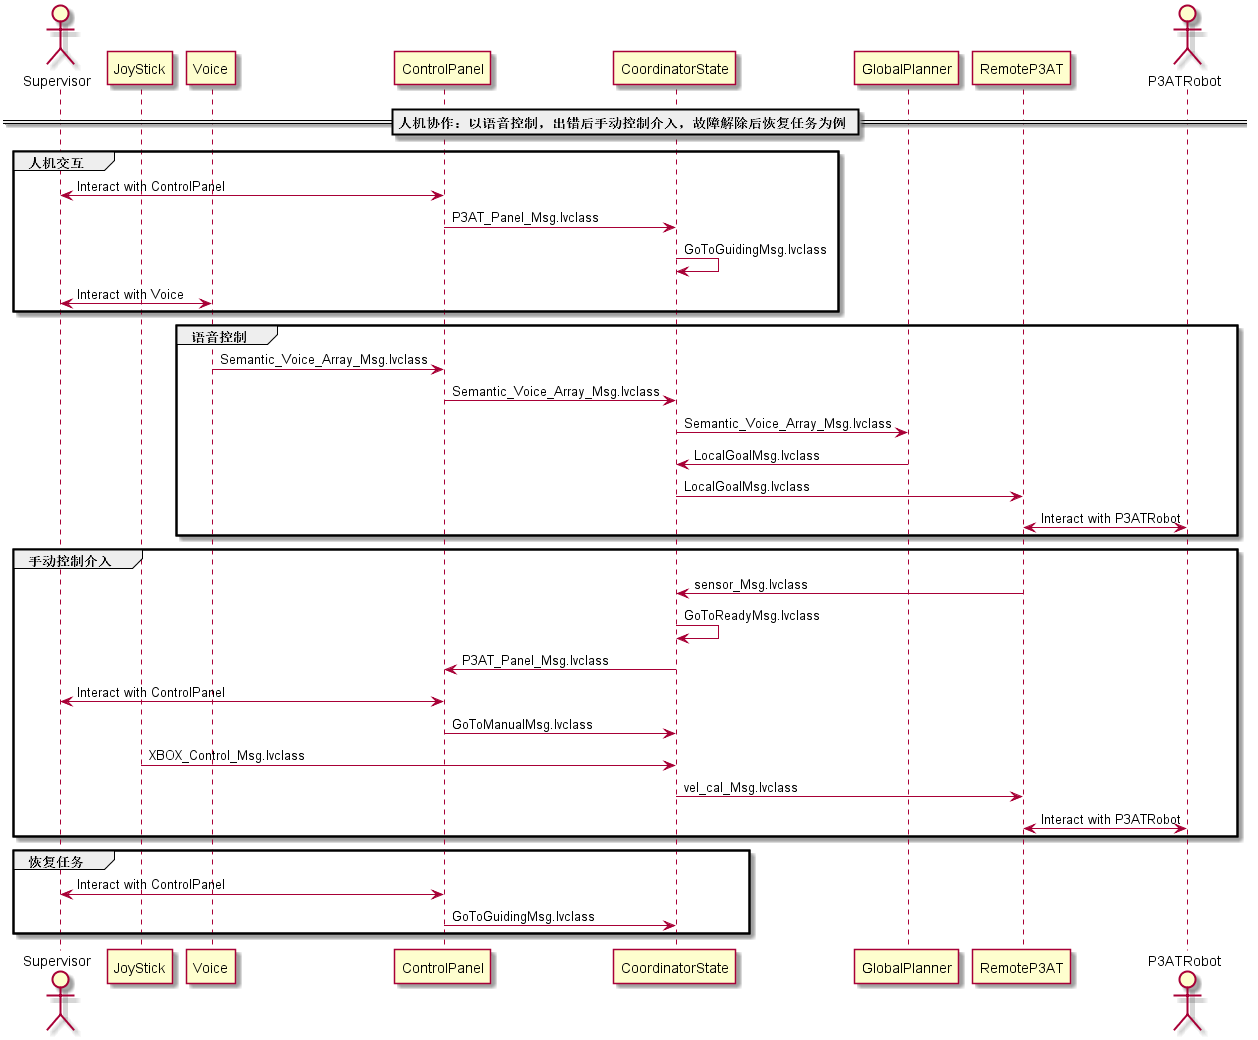

The diagram above was rendered by PlantUML. Its source (embedded in the PNG):
@startuml
actor Supervisor
participant JoyStick
participant Voice
participant ControlPanel
participant CoordinatorState
participant GlobalPlanner
participant RemoteP3AT
actor P3ATRobot
== 人机协作：以语音控制，出错后手动控制介入，故障解除后恢复任务为例 ==
group 人机交互
Supervisor <-> ControlPanel : Interact with ControlPanel
ControlPanel -> CoordinatorState : P3AT_Panel_Msg.lvclass
CoordinatorState -> CoordinatorState : GoToGuidingMsg.lvclass
Supervisor <-> Voice : Interact with Voice
end
group 语音控制
Voice -> ControlPanel : Semantic_Voice_Array_Msg.lvclass
ControlPanel -> CoordinatorState : Semantic_Voice_Array_Msg.lvclass
CoordinatorState -> GlobalPlanner : Semantic_Voice_Array_Msg.lvclass
GlobalPlanner -> CoordinatorState : LocalGoalMsg.lvclass
CoordinatorState -> RemoteP3AT : LocalGoalMsg.lvclass
actor P3ATRobot
RemoteP3AT <-> P3ATRobot : Interact with P3ATRobot
end
group 手动控制介入
RemoteP3AT -> CoordinatorState : sensor_Msg.lvclass
CoordinatorState -> CoordinatorState : GoToReadyMsg.lvclass
CoordinatorState -> ControlPanel : P3AT_Panel_Msg.lvclass
ControlPanel <-> Supervisor : Interact with ControlPanel
ControlPanel -> CoordinatorState : GoToManualMsg.lvclass
JoyStick -> CoordinatorState : XBOX_Control_Msg.lvclass
CoordinatorState -> RemoteP3AT : vel_cal_Msg.lvclass
RemoteP3AT <-> P3ATRobot : Interact with P3ATRobot
end
group 恢复任务
Supervisor <-> ControlPanel : Interact with ControlPanel
ControlPanel -> CoordinatorState : GoToGuidingMsg.lvclass
end
@enduml